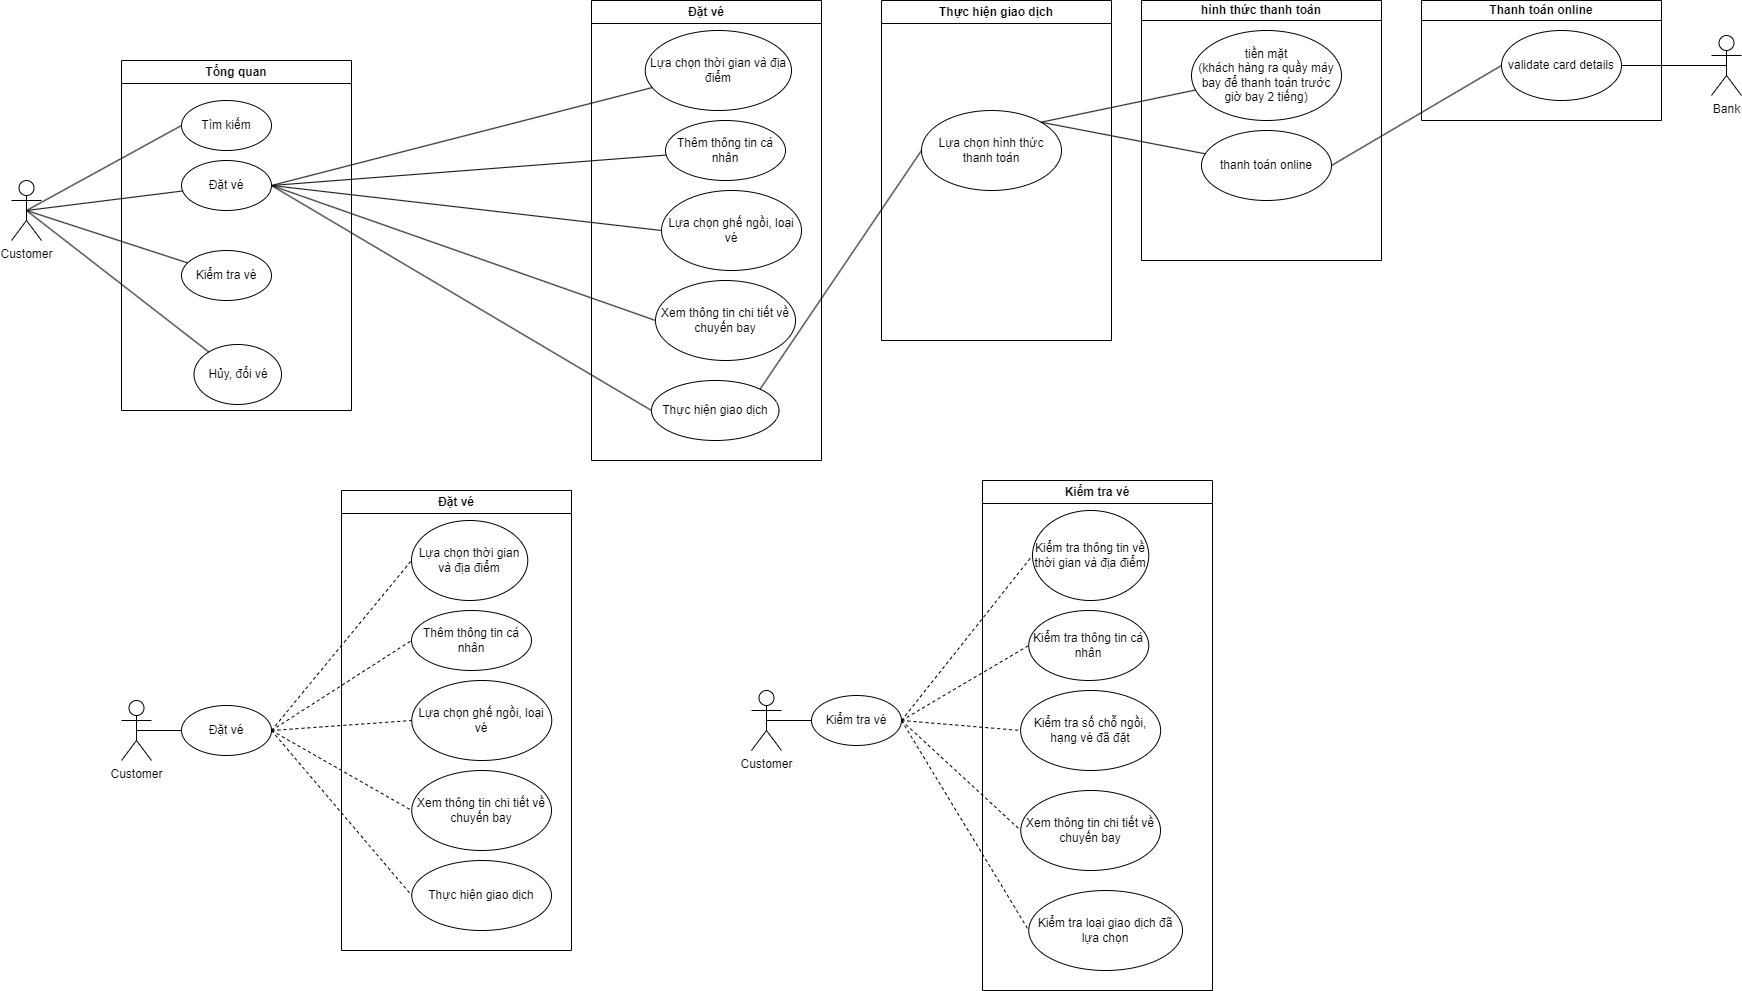

The diagram above was exported from draw.io. Its source (the exported page's mxGraphModel, read from the mxfile embedded in the PNG):
<mxGraphModel dx="1359" dy="834" grid="1" gridSize="10" guides="1" tooltips="1" connect="1" arrows="1" fold="1" page="1" pageScale="1" pageWidth="827" pageHeight="1169" math="0" shadow="0">
  <root>
    <mxCell id="0" />
    <mxCell id="1" parent="0" />
    <mxCell id="JgvXRCNCycnoQqfPrcAH-1" value="Tổng quan" style="swimlane;whiteSpace=wrap" parent="1" vertex="1">
      <mxGeometry x="140" y="90" width="230" height="350" as="geometry" />
    </mxCell>
    <mxCell id="JgvXRCNCycnoQqfPrcAH-2" value="Đặt vé" style="ellipse;whiteSpace=wrap;html=1;" parent="JgvXRCNCycnoQqfPrcAH-1" vertex="1">
      <mxGeometry x="60" y="100" width="90" height="50" as="geometry" />
    </mxCell>
    <mxCell id="JgvXRCNCycnoQqfPrcAH-3" value="Kiểm tra vé" style="ellipse;whiteSpace=wrap;html=1;" parent="JgvXRCNCycnoQqfPrcAH-1" vertex="1">
      <mxGeometry x="60" y="190" width="90" height="50" as="geometry" />
    </mxCell>
    <mxCell id="JgvXRCNCycnoQqfPrcAH-4" value="Tìm kiếm" style="ellipse;whiteSpace=wrap;html=1;" parent="JgvXRCNCycnoQqfPrcAH-1" vertex="1">
      <mxGeometry x="60" y="40" width="90" height="50" as="geometry" />
    </mxCell>
    <mxCell id="JgvXRCNCycnoQqfPrcAH-5" value="Hủy, đổi vé" style="ellipse;whiteSpace=wrap;html=1;" parent="JgvXRCNCycnoQqfPrcAH-1" vertex="1">
      <mxGeometry x="72.5" y="284" width="87.5" height="60" as="geometry" />
    </mxCell>
    <mxCell id="JgvXRCNCycnoQqfPrcAH-6" value="Customer" style="shape=umlActor;verticalLabelPosition=bottom;verticalAlign=top;html=1;outlineConnect=0;" parent="1" vertex="1">
      <mxGeometry x="30" y="210" width="30" height="60" as="geometry" />
    </mxCell>
    <mxCell id="JgvXRCNCycnoQqfPrcAH-7" value="" style="endArrow=none;html=1;rounded=0;exitX=0.5;exitY=0.5;exitDx=0;exitDy=0;exitPerimeter=0;" parent="1" source="JgvXRCNCycnoQqfPrcAH-6" target="JgvXRCNCycnoQqfPrcAH-2" edge="1">
      <mxGeometry width="50" height="50" relative="1" as="geometry">
        <mxPoint x="120" y="300" as="sourcePoint" />
        <mxPoint x="170" y="250" as="targetPoint" />
      </mxGeometry>
    </mxCell>
    <mxCell id="JgvXRCNCycnoQqfPrcAH-8" value="" style="endArrow=none;html=1;rounded=0;exitX=0.5;exitY=0.5;exitDx=0;exitDy=0;exitPerimeter=0;" parent="1" source="JgvXRCNCycnoQqfPrcAH-6" target="JgvXRCNCycnoQqfPrcAH-3" edge="1">
      <mxGeometry width="50" height="50" relative="1" as="geometry">
        <mxPoint x="70" y="140" as="sourcePoint" />
        <mxPoint x="210" y="270" as="targetPoint" />
      </mxGeometry>
    </mxCell>
    <mxCell id="JgvXRCNCycnoQqfPrcAH-9" value="" style="endArrow=none;html=1;rounded=0;exitX=0.5;exitY=0.5;exitDx=0;exitDy=0;exitPerimeter=0;entryX=0;entryY=0.5;entryDx=0;entryDy=0;" parent="1" source="JgvXRCNCycnoQqfPrcAH-6" target="JgvXRCNCycnoQqfPrcAH-4" edge="1">
      <mxGeometry width="50" height="50" relative="1" as="geometry">
        <mxPoint x="55" y="250" as="sourcePoint" />
        <mxPoint x="223.0149253736124" y="286.00319829434557" as="targetPoint" />
      </mxGeometry>
    </mxCell>
    <mxCell id="JgvXRCNCycnoQqfPrcAH-10" value="Đặt vé" style="swimlane;whiteSpace=wrap" parent="1" vertex="1">
      <mxGeometry x="610" y="30" width="230" height="460" as="geometry" />
    </mxCell>
    <mxCell id="JgvXRCNCycnoQqfPrcAH-11" value="Thêm thông tin cá nhân" style="ellipse;whiteSpace=wrap;html=1;" parent="JgvXRCNCycnoQqfPrcAH-10" vertex="1">
      <mxGeometry x="74" y="120" width="120" height="60" as="geometry" />
    </mxCell>
    <mxCell id="JgvXRCNCycnoQqfPrcAH-12" value="Lựa chọn thời gian và địa điểm" style="ellipse;whiteSpace=wrap;html=1;" parent="JgvXRCNCycnoQqfPrcAH-10" vertex="1">
      <mxGeometry x="53.75" y="30" width="146.25" height="80" as="geometry" />
    </mxCell>
    <mxCell id="JgvXRCNCycnoQqfPrcAH-13" value="Lựa chọn ghế ngồi, loại vé" style="ellipse;whiteSpace=wrap;html=1;" parent="JgvXRCNCycnoQqfPrcAH-10" vertex="1">
      <mxGeometry x="70" y="190" width="140" height="80" as="geometry" />
    </mxCell>
    <mxCell id="JgvXRCNCycnoQqfPrcAH-14" value="Xem thông tin chi tiết về chuyến bay" style="ellipse;whiteSpace=wrap;html=1;" parent="JgvXRCNCycnoQqfPrcAH-10" vertex="1">
      <mxGeometry x="64" y="280" width="140" height="80" as="geometry" />
    </mxCell>
    <mxCell id="JgvXRCNCycnoQqfPrcAH-15" value="Thực hiện giao dịch" style="ellipse;whiteSpace=wrap;html=1;" parent="JgvXRCNCycnoQqfPrcAH-10" vertex="1">
      <mxGeometry x="60" y="380" width="127.5" height="60" as="geometry" />
    </mxCell>
    <mxCell id="JgvXRCNCycnoQqfPrcAH-16" value="" style="endArrow=none;html=1;rounded=0;exitX=1;exitY=0.5;exitDx=0;exitDy=0;" parent="1" source="JgvXRCNCycnoQqfPrcAH-2" target="JgvXRCNCycnoQqfPrcAH-11" edge="1">
      <mxGeometry width="50" height="50" relative="1" as="geometry">
        <mxPoint x="445" y="250" as="sourcePoint" />
        <mxPoint x="560" y="10" as="targetPoint" />
      </mxGeometry>
    </mxCell>
    <mxCell id="JgvXRCNCycnoQqfPrcAH-17" value="" style="endArrow=none;html=1;rounded=0;exitX=1;exitY=0.5;exitDx=0;exitDy=0;entryX=0;entryY=0.5;entryDx=0;entryDy=0;" parent="1" source="JgvXRCNCycnoQqfPrcAH-2" target="JgvXRCNCycnoQqfPrcAH-13" edge="1">
      <mxGeometry width="50" height="50" relative="1" as="geometry">
        <mxPoint x="445" y="250" as="sourcePoint" />
        <mxPoint x="675.4018349948739" y="270.57159241025647" as="targetPoint" />
      </mxGeometry>
    </mxCell>
    <mxCell id="JgvXRCNCycnoQqfPrcAH-18" value="" style="endArrow=none;html=1;rounded=0;exitX=1;exitY=0.5;exitDx=0;exitDy=0;" parent="1" source="JgvXRCNCycnoQqfPrcAH-2" target="JgvXRCNCycnoQqfPrcAH-12" edge="1">
      <mxGeometry width="50" height="50" relative="1" as="geometry">
        <mxPoint x="445" y="250" as="sourcePoint" />
        <mxPoint x="600" y="30" as="targetPoint" />
      </mxGeometry>
    </mxCell>
    <mxCell id="JgvXRCNCycnoQqfPrcAH-19" value="" style="endArrow=none;html=1;rounded=0;exitX=1;exitY=0.5;exitDx=0;exitDy=0;entryX=0;entryY=0.5;entryDx=0;entryDy=0;" parent="1" source="JgvXRCNCycnoQqfPrcAH-2" target="JgvXRCNCycnoQqfPrcAH-14" edge="1">
      <mxGeometry width="50" height="50" relative="1" as="geometry">
        <mxPoint x="445" y="250" as="sourcePoint" />
        <mxPoint x="670" y="350" as="targetPoint" />
      </mxGeometry>
    </mxCell>
    <mxCell id="JgvXRCNCycnoQqfPrcAH-25" value="Thực hiện giao dịch" style="swimlane;whiteSpace=wrap;startSize=23;" parent="1" vertex="1">
      <mxGeometry x="900" y="30" width="230" height="340" as="geometry" />
    </mxCell>
    <mxCell id="JgvXRCNCycnoQqfPrcAH-28" value="Lựa chọn hình thức thanh toán" style="ellipse;whiteSpace=wrap;html=1;" parent="JgvXRCNCycnoQqfPrcAH-25" vertex="1">
      <mxGeometry x="40" y="110" width="140" height="80" as="geometry" />
    </mxCell>
    <mxCell id="JgvXRCNCycnoQqfPrcAH-31" value="" style="endArrow=none;html=1;rounded=0;entryX=0;entryY=0.5;entryDx=0;entryDy=0;exitX=1;exitY=0;exitDx=0;exitDy=0;" parent="1" source="JgvXRCNCycnoQqfPrcAH-15" target="JgvXRCNCycnoQqfPrcAH-28" edge="1">
      <mxGeometry width="50" height="50" relative="1" as="geometry">
        <mxPoint x="220" y="360" as="sourcePoint" />
        <mxPoint x="244.8952430513432" y="541.8687168812494" as="targetPoint" />
      </mxGeometry>
    </mxCell>
    <mxCell id="JgvXRCNCycnoQqfPrcAH-32" value="" style="endArrow=none;html=1;rounded=0;exitX=0.5;exitY=0.5;exitDx=0;exitDy=0;exitPerimeter=0;" parent="1" source="JgvXRCNCycnoQqfPrcAH-6" target="JgvXRCNCycnoQqfPrcAH-5" edge="1">
      <mxGeometry width="50" height="50" relative="1" as="geometry">
        <mxPoint x="55" y="250" as="sourcePoint" />
        <mxPoint x="217.28417378293057" y="323.42462444678677" as="targetPoint" />
      </mxGeometry>
    </mxCell>
    <mxCell id="JgvXRCNCycnoQqfPrcAH-33" value="Bank" style="shape=umlActor;verticalLabelPosition=bottom;verticalAlign=top;html=1;outlineConnect=0;" parent="1" vertex="1">
      <mxGeometry x="1730" y="65" width="30" height="60" as="geometry" />
    </mxCell>
    <mxCell id="JgvXRCNCycnoQqfPrcAH-34" value="" style="endArrow=none;html=1;rounded=0;exitX=1;exitY=0.5;exitDx=0;exitDy=0;entryX=0.5;entryY=0.5;entryDx=0;entryDy=0;entryPerimeter=0;" parent="1" source="JgvXRCNCycnoQqfPrcAH-37" target="JgvXRCNCycnoQqfPrcAH-33" edge="1">
      <mxGeometry width="50" height="50" relative="1" as="geometry">
        <mxPoint x="525" y="830" as="sourcePoint" />
        <mxPoint x="580" y="730" as="targetPoint" />
      </mxGeometry>
    </mxCell>
    <mxCell id="JgvXRCNCycnoQqfPrcAH-36" value="Thanh toán online" style="swimlane;whiteSpace=wrap;startSize=20;" parent="1" vertex="1">
      <mxGeometry x="1440" y="30" width="240" height="120" as="geometry" />
    </mxCell>
    <mxCell id="JgvXRCNCycnoQqfPrcAH-37" value="validate card details" style="ellipse;whiteSpace=wrap;html=1;" parent="JgvXRCNCycnoQqfPrcAH-36" vertex="1">
      <mxGeometry x="80" y="30" width="120" height="70" as="geometry" />
    </mxCell>
    <mxCell id="JgvXRCNCycnoQqfPrcAH-38" value="hình thức thanh toán" style="swimlane;whiteSpace=wrap;startSize=20;" parent="1" vertex="1">
      <mxGeometry x="1160" y="30" width="240" height="260" as="geometry" />
    </mxCell>
    <mxCell id="JgvXRCNCycnoQqfPrcAH-39" value="tiền mặt&lt;br&gt;(khách hàng ra quầy máy bay để thanh toán trước giờ bay 2 tiếng)" style="ellipse;whiteSpace=wrap;html=1;" parent="JgvXRCNCycnoQqfPrcAH-38" vertex="1">
      <mxGeometry x="50" y="30" width="150" height="90" as="geometry" />
    </mxCell>
    <mxCell id="JgvXRCNCycnoQqfPrcAH-40" value="thanh toán online" style="ellipse;whiteSpace=wrap;html=1;" parent="JgvXRCNCycnoQqfPrcAH-38" vertex="1">
      <mxGeometry x="60" y="130" width="130" height="70" as="geometry" />
    </mxCell>
    <mxCell id="JgvXRCNCycnoQqfPrcAH-41" value="" style="endArrow=none;html=1;rounded=0;entryX=1;entryY=0;entryDx=0;entryDy=0;" parent="1" source="JgvXRCNCycnoQqfPrcAH-39" target="JgvXRCNCycnoQqfPrcAH-28" edge="1">
      <mxGeometry width="50" height="50" relative="1" as="geometry">
        <mxPoint x="1670" y="137.5" as="sourcePoint" />
        <mxPoint x="1840" y="282.5" as="targetPoint" />
      </mxGeometry>
    </mxCell>
    <mxCell id="JgvXRCNCycnoQqfPrcAH-42" value="" style="endArrow=none;html=1;rounded=0;exitX=1;exitY=0;exitDx=0;exitDy=0;" parent="1" source="JgvXRCNCycnoQqfPrcAH-28" target="JgvXRCNCycnoQqfPrcAH-40" edge="1">
      <mxGeometry width="50" height="50" relative="1" as="geometry">
        <mxPoint x="1660" y="125" as="sourcePoint" />
        <mxPoint x="1830" y="270" as="targetPoint" />
      </mxGeometry>
    </mxCell>
    <mxCell id="WzyQUL56DEUJ53bedDNf-1" value="" style="endArrow=none;html=1;rounded=0;exitX=1;exitY=0.5;exitDx=0;exitDy=0;entryX=0;entryY=0.5;entryDx=0;entryDy=0;" parent="1" source="JgvXRCNCycnoQqfPrcAH-2" target="JgvXRCNCycnoQqfPrcAH-15" edge="1">
      <mxGeometry width="50" height="50" relative="1" as="geometry">
        <mxPoint x="300" y="225" as="sourcePoint" />
        <mxPoint x="694" y="370" as="targetPoint" />
      </mxGeometry>
    </mxCell>
    <mxCell id="WzyQUL56DEUJ53bedDNf-2" value="" style="endArrow=none;html=1;rounded=0;exitX=1;exitY=0.5;exitDx=0;exitDy=0;entryX=0;entryY=0.5;entryDx=0;entryDy=0;" parent="1" source="JgvXRCNCycnoQqfPrcAH-40" target="JgvXRCNCycnoQqfPrcAH-37" edge="1">
      <mxGeometry width="50" height="50" relative="1" as="geometry">
        <mxPoint x="1650" y="105" as="sourcePoint" />
        <mxPoint x="1915" y="250" as="targetPoint" />
      </mxGeometry>
    </mxCell>
    <mxCell id="WzyQUL56DEUJ53bedDNf-3" value="Customer" style="shape=umlActor;verticalLabelPosition=bottom;verticalAlign=top;html=1;outlineConnect=0;" parent="1" vertex="1">
      <mxGeometry x="140" y="730" width="30" height="60" as="geometry" />
    </mxCell>
    <mxCell id="WzyQUL56DEUJ53bedDNf-4" value="" style="endArrow=none;html=1;rounded=0;exitX=0.5;exitY=0.5;exitDx=0;exitDy=0;exitPerimeter=0;" parent="1" source="WzyQUL56DEUJ53bedDNf-3" target="WzyQUL56DEUJ53bedDNf-5" edge="1">
      <mxGeometry width="50" height="50" relative="1" as="geometry">
        <mxPoint x="160" y="770" as="sourcePoint" />
        <mxPoint x="325" y="780" as="targetPoint" />
      </mxGeometry>
    </mxCell>
    <mxCell id="WzyQUL56DEUJ53bedDNf-5" value="Đặt vé" style="ellipse;whiteSpace=wrap;html=1;" parent="1" vertex="1">
      <mxGeometry x="200" y="735" width="90" height="50" as="geometry" />
    </mxCell>
    <mxCell id="WzyQUL56DEUJ53bedDNf-6" value="Đặt vé" style="swimlane;whiteSpace=wrap" parent="1" vertex="1">
      <mxGeometry x="360" y="520" width="230" height="460" as="geometry" />
    </mxCell>
    <mxCell id="WzyQUL56DEUJ53bedDNf-7" value="Thêm thông tin cá nhân" style="ellipse;whiteSpace=wrap;html=1;" parent="WzyQUL56DEUJ53bedDNf-6" vertex="1">
      <mxGeometry x="70" y="120" width="120" height="60" as="geometry" />
    </mxCell>
    <mxCell id="WzyQUL56DEUJ53bedDNf-8" value="Lựa chọn thời gian và địa điểm" style="ellipse;whiteSpace=wrap;html=1;" parent="WzyQUL56DEUJ53bedDNf-6" vertex="1">
      <mxGeometry x="70" y="30" width="116.25" height="80" as="geometry" />
    </mxCell>
    <mxCell id="WzyQUL56DEUJ53bedDNf-9" value="Lựa chọn ghế ngồi, loại vé" style="ellipse;whiteSpace=wrap;html=1;" parent="WzyQUL56DEUJ53bedDNf-6" vertex="1">
      <mxGeometry x="70.25" y="190" width="140" height="80" as="geometry" />
    </mxCell>
    <mxCell id="WzyQUL56DEUJ53bedDNf-10" value="Xem thông tin chi tiết về chuyến bay" style="ellipse;whiteSpace=wrap;html=1;" parent="WzyQUL56DEUJ53bedDNf-6" vertex="1">
      <mxGeometry x="70.25" y="280" width="139.75" height="80" as="geometry" />
    </mxCell>
    <mxCell id="WzyQUL56DEUJ53bedDNf-11" value="Thực hiện giao dịch" style="ellipse;whiteSpace=wrap;html=1;" parent="WzyQUL56DEUJ53bedDNf-6" vertex="1">
      <mxGeometry x="70.25" y="370" width="139.75" height="70" as="geometry" />
    </mxCell>
    <mxCell id="WzyQUL56DEUJ53bedDNf-12" value="" style="endArrow=none;html=1;rounded=0;exitX=1;exitY=0.5;exitDx=0;exitDy=0;entryX=0;entryY=0.5;entryDx=0;entryDy=0;dashed=1;" parent="1" source="WzyQUL56DEUJ53bedDNf-5" target="WzyQUL56DEUJ53bedDNf-8" edge="1">
      <mxGeometry width="50" height="50" relative="1" as="geometry">
        <mxPoint x="450" y="590" as="sourcePoint" />
        <mxPoint x="655" y="590" as="targetPoint" />
      </mxGeometry>
    </mxCell>
    <mxCell id="WzyQUL56DEUJ53bedDNf-13" value="" style="endArrow=none;html=1;rounded=0;exitX=1;exitY=0.5;exitDx=0;exitDy=0;entryX=0;entryY=0.5;entryDx=0;entryDy=0;dashed=1;" parent="1" source="WzyQUL56DEUJ53bedDNf-5" target="WzyQUL56DEUJ53bedDNf-7" edge="1">
      <mxGeometry width="50" height="50" relative="1" as="geometry">
        <mxPoint x="446.81980515339455" y="752.3223304703363" as="sourcePoint" />
        <mxPoint x="673.75" y="570" as="targetPoint" />
      </mxGeometry>
    </mxCell>
    <mxCell id="WzyQUL56DEUJ53bedDNf-14" value="" style="endArrow=none;html=1;rounded=0;exitX=1;exitY=0.5;exitDx=0;exitDy=0;entryX=0;entryY=0.5;entryDx=0;entryDy=0;strokeColor=default;dashed=1;" parent="1" source="WzyQUL56DEUJ53bedDNf-5" target="WzyQUL56DEUJ53bedDNf-9" edge="1">
      <mxGeometry width="50" height="50" relative="1" as="geometry">
        <mxPoint x="373.06980515339455" y="950.0023304703363" as="sourcePoint" />
        <mxPoint x="600" y="767.6800000000001" as="targetPoint" />
      </mxGeometry>
    </mxCell>
    <mxCell id="WzyQUL56DEUJ53bedDNf-15" value="" style="endArrow=none;html=1;rounded=0;exitX=1;exitY=0.5;exitDx=0;exitDy=0;entryX=0;entryY=0.5;entryDx=0;entryDy=0;dashed=1;" parent="1" source="WzyQUL56DEUJ53bedDNf-5" target="WzyQUL56DEUJ53bedDNf-10" edge="1">
      <mxGeometry width="50" height="50" relative="1" as="geometry">
        <mxPoint x="339.9998051533946" y="932.3223304703363" as="sourcePoint" />
        <mxPoint x="566.9300000000001" y="750" as="targetPoint" />
      </mxGeometry>
    </mxCell>
    <mxCell id="WzyQUL56DEUJ53bedDNf-16" value="" style="endArrow=none;html=1;rounded=0;exitX=1;exitY=0.5;exitDx=0;exitDy=0;entryX=0;entryY=0.5;entryDx=0;entryDy=0;dashed=1;" parent="1" source="WzyQUL56DEUJ53bedDNf-5" target="WzyQUL56DEUJ53bedDNf-11" edge="1">
      <mxGeometry width="50" height="50" relative="1" as="geometry">
        <mxPoint x="449.9998051533946" y="762.3223304703363" as="sourcePoint" />
        <mxPoint x="676.9300000000001" y="580" as="targetPoint" />
      </mxGeometry>
    </mxCell>
    <mxCell id="WzyQUL56DEUJ53bedDNf-17" value="Customer" style="shape=umlActor;verticalLabelPosition=bottom;verticalAlign=top;html=1;outlineConnect=0;" parent="1" vertex="1">
      <mxGeometry x="770" y="720" width="30" height="60" as="geometry" />
    </mxCell>
    <mxCell id="WzyQUL56DEUJ53bedDNf-18" value="" style="endArrow=none;html=1;rounded=0;exitX=0.5;exitY=0.5;exitDx=0;exitDy=0;exitPerimeter=0;" parent="1" source="WzyQUL56DEUJ53bedDNf-17" target="WzyQUL56DEUJ53bedDNf-19" edge="1">
      <mxGeometry width="50" height="50" relative="1" as="geometry">
        <mxPoint x="790" y="760" as="sourcePoint" />
        <mxPoint x="955" y="770" as="targetPoint" />
      </mxGeometry>
    </mxCell>
    <mxCell id="WzyQUL56DEUJ53bedDNf-19" value="Kiểm tra vé" style="ellipse;whiteSpace=wrap;html=1;" parent="1" vertex="1">
      <mxGeometry x="830" y="725" width="90" height="50" as="geometry" />
    </mxCell>
    <mxCell id="WzyQUL56DEUJ53bedDNf-25" value="" style="endArrow=none;html=1;rounded=0;exitX=1;exitY=0.5;exitDx=0;exitDy=0;entryX=0;entryY=0.5;entryDx=0;entryDy=0;dashed=1;" parent="1" source="WzyQUL56DEUJ53bedDNf-19" target="WzyQUL56DEUJ53bedDNf-21" edge="1">
      <mxGeometry width="50" height="50" relative="1" as="geometry">
        <mxPoint x="1080" y="580" as="sourcePoint" />
        <mxPoint x="1285" y="580" as="targetPoint" />
      </mxGeometry>
    </mxCell>
    <mxCell id="WzyQUL56DEUJ53bedDNf-26" value="" style="endArrow=none;html=1;rounded=0;exitX=1;exitY=0.5;exitDx=0;exitDy=0;entryX=0;entryY=0.5;entryDx=0;entryDy=0;dashed=1;" parent="1" source="WzyQUL56DEUJ53bedDNf-19" target="WzyQUL56DEUJ53bedDNf-20" edge="1">
      <mxGeometry width="50" height="50" relative="1" as="geometry">
        <mxPoint x="1076.8198051533946" y="742.3223304703363" as="sourcePoint" />
        <mxPoint x="1303.75" y="560" as="targetPoint" />
      </mxGeometry>
    </mxCell>
    <mxCell id="WzyQUL56DEUJ53bedDNf-27" value="" style="endArrow=none;html=1;rounded=0;exitX=1;exitY=0.5;exitDx=0;exitDy=0;entryX=0;entryY=0.5;entryDx=0;entryDy=0;strokeColor=default;dashed=1;" parent="1" source="WzyQUL56DEUJ53bedDNf-19" target="WzyQUL56DEUJ53bedDNf-22" edge="1">
      <mxGeometry width="50" height="50" relative="1" as="geometry">
        <mxPoint x="1003.0698051533946" y="940.0023304703363" as="sourcePoint" />
        <mxPoint x="1230" y="757.6800000000001" as="targetPoint" />
      </mxGeometry>
    </mxCell>
    <mxCell id="WzyQUL56DEUJ53bedDNf-28" value="" style="endArrow=none;html=1;rounded=0;exitX=1;exitY=0.5;exitDx=0;exitDy=0;entryX=0;entryY=0.5;entryDx=0;entryDy=0;dashed=1;" parent="1" source="WzyQUL56DEUJ53bedDNf-19" target="WzyQUL56DEUJ53bedDNf-23" edge="1">
      <mxGeometry width="50" height="50" relative="1" as="geometry">
        <mxPoint x="969.9998051533946" y="922.3223304703363" as="sourcePoint" />
        <mxPoint x="1196.93" y="740" as="targetPoint" />
      </mxGeometry>
    </mxCell>
    <mxCell id="WzyQUL56DEUJ53bedDNf-29" value="" style="endArrow=none;html=1;rounded=0;exitX=1;exitY=0.5;exitDx=0;exitDy=0;entryX=0;entryY=0.5;entryDx=0;entryDy=0;dashed=1;" parent="1" source="WzyQUL56DEUJ53bedDNf-19" target="WzyQUL56DEUJ53bedDNf-24" edge="1">
      <mxGeometry width="50" height="50" relative="1" as="geometry">
        <mxPoint x="1079.9998051533946" y="752.3223304703363" as="sourcePoint" />
        <mxPoint x="1306.93" y="570" as="targetPoint" />
      </mxGeometry>
    </mxCell>
    <mxCell id="ayR_ClCi9Z2BzBj5Jvmy-1" value="Kiểm tra vé" style="swimlane;whiteSpace=wrap" vertex="1" parent="1">
      <mxGeometry x="1001" y="510" width="230" height="510" as="geometry" />
    </mxCell>
    <mxCell id="WzyQUL56DEUJ53bedDNf-21" value="Kiểm tra thông tin về thời gian và địa điểm" style="ellipse;whiteSpace=wrap;html=1;" parent="ayR_ClCi9Z2BzBj5Jvmy-1" vertex="1">
      <mxGeometry x="50" y="30" width="116.25" height="90" as="geometry" />
    </mxCell>
    <mxCell id="WzyQUL56DEUJ53bedDNf-20" value="Kiểm tra thông tin cá nhân" style="ellipse;whiteSpace=wrap;html=1;" parent="ayR_ClCi9Z2BzBj5Jvmy-1" vertex="1">
      <mxGeometry x="46.25" y="130" width="120" height="70" as="geometry" />
    </mxCell>
    <mxCell id="WzyQUL56DEUJ53bedDNf-22" value="Kiểm tra số chỗ ngồi, hạng vé đã đặt" style="ellipse;whiteSpace=wrap;html=1;" parent="ayR_ClCi9Z2BzBj5Jvmy-1" vertex="1">
      <mxGeometry x="38.13" y="210" width="140" height="80" as="geometry" />
    </mxCell>
    <mxCell id="WzyQUL56DEUJ53bedDNf-23" value="Xem thông tin chi tiết về chuyến bay" style="ellipse;whiteSpace=wrap;html=1;" parent="ayR_ClCi9Z2BzBj5Jvmy-1" vertex="1">
      <mxGeometry x="38.25" y="310" width="139.75" height="80" as="geometry" />
    </mxCell>
    <mxCell id="WzyQUL56DEUJ53bedDNf-24" value="Kiểm tra loại giao dịch đã lựa chọn" style="ellipse;whiteSpace=wrap;html=1;" parent="ayR_ClCi9Z2BzBj5Jvmy-1" vertex="1">
      <mxGeometry x="46.25" y="410" width="153.75" height="80" as="geometry" />
    </mxCell>
  </root>
</mxGraphModel>